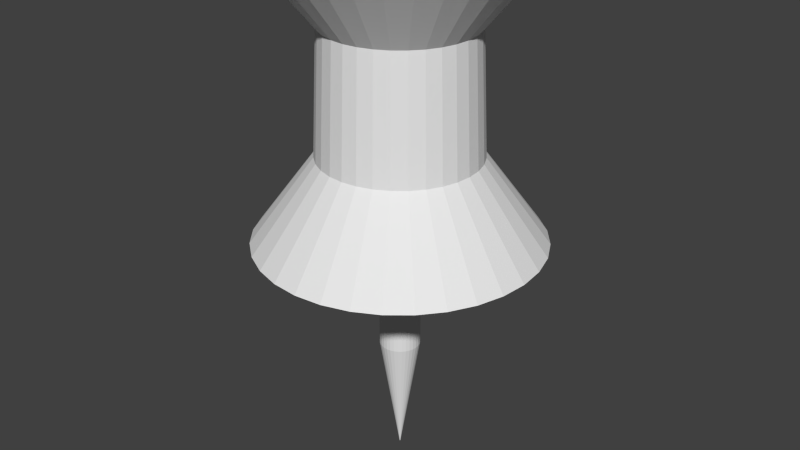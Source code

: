 # Source: pushpin.blend  (saved by Blender 2.74.0; exported with 4.5.12 LTS)
import bpy
from mathutils import Matrix  # noqa: F401  (used for matrix-valued properties, if any)

bpy.ops.wm.read_factory_settings(use_empty=True)
scene = bpy.context.scene
scene.name = 'Scene'

# ---- collections
col_collection_1 = bpy.data.collections.new('Collection 1'); scene.collection.children.link(col_collection_1)

# ---- world
world_world = bpy.data.worlds.new('World'); scene.world = world_world
world_world.color = (0.05088, 0.05088, 0.05088)
world_world.use_sun_shadow = False
world_world.sun_shadow_jitter_overblur = 0.0
world_world.cycles.sampling_method = 'MANUAL'
world_world.cycles.sample_map_resolution = 256

# ---- meshes
me_cylinder = bpy.data.meshes.new('Cylinder')
me_cylinder.from_pydata([(0.01636, 0.208, 1.187), (0.01636, 1.198, 4.959), (0.05538, 0.2042, 1.187), (0.2485, 1.175, 4.959), (0.0929, 0.1928, 1.187), (0.4717, 1.107, 4.959), (0.1275, 0.1743, 1.187), (0.6774, 0.9973, 4.959), (0.1578, 0.1495, 1.187), (0.8577, 0.8494, 4.959), (0.1827, 0.1191, 1.187), (1.006, 0.6691, 4.959), (0.2011, 0.08457, 1.187), (1.116, 0.4634, 4.959), (0.2125, 0.04705, 1.187), (1.183, 0.2402, 4.959), (0.2164, 0.008032, 1.187), (1.206, 0.008031, 4.959), (0.2125, -0.03099, 1.187), (1.183, -0.2241, 4.959), (0.2011, -0.06851, 1.187), (1.116, -0.4473, 4.959), (0.1827, -0.1031, 1.187), (1.006, -0.653, 4.959), (0.1578, -0.1334, 1.187), (0.8577, -0.8333, 4.959), (0.1275, -0.1583, 1.187), (0.6774, -0.9813, 4.959), (0.0929, -0.1767, 1.187), (0.4717, -1.091, 4.959), (0.05538, -0.1881, 1.187), (0.2485, -1.159, 4.959), (0.01636, -0.192, 1.187), (0.01636, -1.182, 4.959), (-0.02266, -0.1881, 1.187), (-0.2158, -1.159, 4.959), (-0.06018, -0.1767, 1.187), (-0.439, -1.091, 4.959), (-0.09475, -0.1583, 1.187), (-0.6447, -0.9813, 4.959), (-0.1251, -0.1334, 1.187), (-0.825, -0.8333, 4.959), (-0.1499, -0.1031, 1.187), (-0.9729, -0.653, 4.959), (-0.1684, -0.0685, 1.187), (-1.083, -0.4473, 4.959), (-0.1798, -0.03099, 1.187), (-1.151, -0.2241, 4.959), (-0.1836, 0.008032, 1.187), (-1.173, 0.008033, 4.959), (-0.1798, 0.04705, 1.187), (-1.151, 0.2402, 4.959), (-0.1684, 0.08457, 1.187), (-1.083, 0.4634, 4.959), (-0.1499, 0.1191, 1.187), (-0.9729, 0.6691, 4.959), (-0.1251, 0.1495, 1.187), (-0.825, 0.8494, 4.959), (-0.09475, 0.1743, 1.187), (-0.6447, 0.9973, 4.959), (-0.06017, 0.1928, 1.187), (-0.439, 1.107, 4.959), (-0.02266, 0.2042, 1.187), (-0.2158, 1.175, 4.959), (0.01636, 1.408, 2.34), (0.2895, 1.381, 2.34), (0.5521, 1.301, 2.34), (0.7942, 1.172, 2.34), (1.006, 0.998, 2.34), (1.18, 0.7858, 2.34), (1.31, 0.5438, 2.34), (1.389, 0.2812, 2.34), (1.416, 0.008031, 2.34), (1.389, -0.2651, 2.34), (1.31, -0.5277, 2.34), (1.18, -0.7698, 2.34), (1.006, -0.9819, 2.34), (0.7942, -1.156, 2.34), (0.5521, -1.285, 2.34), (0.2895, -1.365, 2.34), (0.01636, -1.392, 2.34), (-0.2568, -1.365, 2.34), (-0.5194, -1.285, 2.34), (-0.7614, -1.156, 2.34), (-0.9736, -0.9819, 2.34), (-1.148, -0.7698, 2.34), (-1.277, -0.5277, 2.34), (-1.357, -0.2651, 2.34), (-1.384, 0.008033, 2.34), (-1.357, 0.2812, 2.34), (-1.277, 0.5438, 2.34), (-1.148, 0.7858, 2.34), (-0.9736, 0.998, 2.34), (-0.7614, 1.172, 2.34), (-0.5194, 1.301, 2.34), (-0.2568, 1.381, 2.34), (0.05538, 0.2042, 2.34), (0.0929, 0.1928, 2.34), (0.1275, 0.1743, 2.34), (0.1578, 0.1495, 2.34), (0.1827, 0.1191, 2.34), (0.2011, 0.08457, 2.34), (0.2125, 0.04705, 2.34), (0.2164, 0.008032, 2.34), (0.2125, -0.03099, 2.34), (0.2011, -0.06851, 2.34), (0.1827, -0.1031, 2.34), (0.1578, -0.1334, 2.34), (0.1275, -0.1583, 2.34), (0.0929, -0.1767, 2.34), (0.05538, -0.1881, 2.34), (0.01636, -0.192, 2.34), (-0.02266, -0.1881, 2.34), (-0.06018, -0.1767, 2.34), (-0.09475, -0.1583, 2.34), (-0.1251, -0.1334, 2.34), (-0.1499, -0.1031, 2.34), (-0.1684, -0.0685, 2.34), (-0.1798, -0.03099, 2.34), (-0.1836, 0.008032, 2.34), (-0.1798, 0.04705, 2.34), (-0.1684, 0.08457, 2.34), (-0.1499, 0.1191, 2.34), (-0.1251, 0.1495, 2.34), (-0.09475, 0.1743, 2.34), (-0.06017, 0.1928, 2.34), (-0.02266, 0.2042, 2.34), (0.01636, 0.208, 2.34), (0.01636, 0.7883, 3.181), (0.1686, 0.7733, 3.181), (0.315, 0.7289, 3.181), (0.4499, 0.6568, 3.181), (0.5681, 0.5598, 3.181), (0.6652, 0.4415, 3.181), (0.7373, 0.3066, 3.181), (0.7817, 0.1603, 3.181), (0.7967, 0.008032, 3.181), (0.7817, -0.1442, 3.181), (0.7373, -0.2906, 3.181), (0.6652, -0.4255, 3.181), (0.5681, -0.5437, 3.181), (0.4499, -0.6408, 3.181), (0.315, -0.7129, 3.181), (0.1686, -0.7573, 3.181), (0.01636, -0.7723, 3.181), (-0.1359, -0.7573, 3.181), (-0.2822, -0.7129, 3.181), (-0.4171, -0.6408, 3.181), (-0.5354, -0.5437, 3.181), (-0.6324, -0.4255, 3.181), (-0.7045, -0.2906, 3.181), (-0.7489, -0.1442, 3.181), (-0.7639, 0.008032, 3.181), (-0.7489, 0.1603, 3.181), (-0.7045, 0.3066, 3.181), (-0.6324, 0.4415, 3.181), (-0.5354, 0.5598, 3.181), (-0.4171, 0.6568, 3.181), (-0.2822, 0.7289, 3.181), (-0.1359, 0.7733, 3.181), (0.01636, 0.7341, 4.39), (0.158, 0.7202, 4.39), (0.2942, 0.6789, 4.39), (0.4198, 0.6118, 4.39), (0.5298, 0.5215, 4.39), (0.6201, 0.4114, 4.39), (0.6872, 0.2859, 4.39), (0.7285, 0.1497, 4.39), (0.7425, 0.008032, 4.39), (0.7285, -0.1336, 4.39), (0.6872, -0.2698, 4.39), (0.6201, -0.3954, 4.39), (0.5298, -0.5054, 4.39), (0.4198, -0.5957, 4.39), (0.2942, -0.6628, 4.39), (0.158, -0.7041, 4.39), (0.01636, -0.7181, 4.39), (-0.1253, -0.7041, 4.39), (-0.2615, -0.6628, 4.39), (-0.387, -0.5957, 4.39), (-0.4971, -0.5054, 4.39), (-0.5874, -0.3954, 4.39), (-0.6545, -0.2698, 4.39), (-0.6958, -0.1336, 4.39), (-0.7097, 0.008032, 4.39), (-0.6958, 0.1497, 4.39), (-0.6545, 0.2859, 4.39), (-0.5874, 0.4114, 4.39), (-0.4971, 0.5215, 4.39), (-0.387, 0.6118, 4.39), (-0.2615, 0.6789, 4.39), (-0.1253, 0.7202, 4.39), (0.7514, -0.1382, 3.868), (0.4723, -1.093, 2.623), (0.7548, 0.008032, 4.114), (0.6582, -0.4208, 3.368), (0.6028, -0.8697, 2.807), (0.7229, -0.2846, 3.527), (-0.2669, 0.692, 4.072), (0.7765, 0.7681, 2.781), (-0.3917, 0.6187, 4.203), (0.1665, 0.7627, 3.423), (0.5551, 0.8144, 2.924), (-0.1297, 0.7423, 3.886), (-0.4998, 0.5242, 4.304), (0.01636, 0.767, 3.656), (-0.502, -0.5103, 4.234), (0.2993, -0.6751, 4.092), (-0.3488, -0.8736, 4.67), (-0.516, -0.7887, 2.939), (-0.5976, -0.4022, 4.116), (0.1617, -0.7226, 3.969), (-0.8368, -0.8451, 2.603), (-0.6707, -0.2766, 3.997), (-0.8677, 0.3742, 4.673), (0.01636, -0.7473, 3.738), (-0.7188, -0.1382, 3.867), (-0.133, -0.743, 3.504), (-0.7221, 0.7465, 2.823), (-0.7383, 0.008032, 3.752), (-0.6756, 1.044, 2.55), (-0.7293, 0.1564, 3.628), (0.4228, -0.6002, 4.268), (-0.6972, 0.3036, 3.357), (0.01636, 0.01203, -0.0323), (0.01714, 0.01195, -0.0323), (0.01789, 0.01173, -0.0323), (0.01858, 0.01136, -0.0323), (0.01919, 0.01086, -0.0323), (0.01969, 0.01025, -0.0323), (0.02006, 0.009562, -0.0323), (0.02028, 0.008812, -0.0323), (0.02036, 0.008032, -0.0323), (0.02028, 0.007251, -0.0323), (0.02006, 0.006501, -0.0323), (0.01969, 0.005809, -0.0323), (0.01919, 0.005203, -0.0323), (0.01858, 0.004706, -0.0323), (0.01789, 0.004336, -0.0323), (0.01714, 0.004108, -0.0323), (0.01636, 0.004032, -0.0323), (0.01558, 0.004108, -0.0323), (0.01483, 0.004336, -0.0323), (0.01414, 0.004706, -0.0323), (0.01353, 0.005203, -0.0323), (0.01303, 0.005809, -0.0323), (0.01267, 0.006501, -0.0323), (0.01244, 0.007251, -0.0323), (0.01236, 0.008032, -0.0323), (0.01244, 0.008812, -0.0323), (0.01267, 0.009562, -0.0323), (0.01303, 0.01025, -0.0323), (0.01353, 0.01086, -0.0323), (0.01414, 0.01136, -0.0323), (0.01483, 0.01173, -0.0323), (0.01558, 0.01195, -0.0323)], [], [(160, 1, 3, 161), (161, 3, 5, 162), (162, 5, 7, 163), (163, 7, 9, 164), (164, 9, 11, 165), (165, 11, 13, 166), (166, 13, 167), (167, 15, 17, 168), (168, 17, 19, 169), (169, 19, 21, 170), (170, 21, 23, 171), (171, 23, 172), (172, 25, 27, 173), (173, 27, 29, 174), (174, 29, 31, 175), (175, 31, 33, 176), (176, 33, 35, 177), (177, 35, 208, 178), (178, 208, 179), (179, 39, 41, 180), (180, 41, 43, 181), (181, 43, 45, 182), (182, 45, 47, 183), (183, 47, 49, 184), (184, 49, 51, 185), (185, 51, 214, 186), (186, 214, 187), (187, 55, 57, 188), (188, 57, 59, 189), (189, 59, 61, 190), (3, 1, 63, 61, 59, 57, 55, 53, 51, 49, 47, 45, 43, 41, 39, 37, 35, 33, 31, 29, 27, 25, 23, 21, 19, 17, 15, 13, 11, 9, 7, 5), (191, 63, 1, 160), (190, 61, 63, 191), (58, 60, 254, 253), (125, 94, 95, 126), (126, 95, 64, 127), (124, 93, 94, 125), (123, 92, 93, 124), (122, 91, 92, 123), (121, 90, 91, 122), (120, 89, 90, 121), (119, 88, 89, 120), (118, 87, 88, 119), (117, 86, 87, 118), (116, 85, 86, 117), (115, 84, 85, 116), (114, 83, 84, 115), (113, 82, 83, 114), (112, 81, 82, 113), (111, 80, 81, 112), (110, 79, 80, 111), (109, 78, 79, 110), (108, 77, 78, 109), (107, 76, 77, 108), (106, 75, 76, 107), (105, 74, 75, 106), (104, 73, 74, 105), (103, 72, 73, 104), (102, 71, 72, 103), (101, 70, 71, 102), (100, 69, 70, 101), (99, 68, 69, 100), (98, 67, 68, 99), (97, 66, 67, 98), (96, 65, 66, 97), (127, 64, 65, 96), (0, 127, 96, 2), (2, 96, 97, 4), (4, 97, 98, 6), (6, 98, 99, 8), (8, 99, 100, 10), (10, 100, 101, 12), (12, 101, 102, 14), (14, 102, 103, 16), (16, 103, 104, 18), (18, 104, 105, 20), (20, 105, 106, 22), (22, 106, 107, 24), (24, 107, 108, 26), (26, 108, 109, 28), (28, 109, 110, 30), (30, 110, 111, 32), (32, 111, 112, 34), (34, 112, 113, 36), (36, 113, 114, 38), (38, 114, 115, 40), (40, 115, 116, 42), (42, 116, 117, 44), (44, 117, 118, 46), (46, 118, 119, 48), (48, 119, 120, 50), (50, 120, 121, 52), (52, 121, 122, 54), (54, 122, 123, 56), (56, 123, 124, 58), (58, 124, 125, 60), (62, 126, 127, 0), (60, 125, 126, 62), (94, 158, 159, 95), (95, 159, 128, 64), (93, 220, 94), (92, 218, 220, 93), (91, 155, 218, 92), (90, 154, 155, 91), (89, 153, 154, 90), (88, 152, 153, 89), (87, 151, 152, 88), (86, 150, 151, 87), (85, 149, 150, 86), (84, 212, 85), (83, 209, 212, 84), (82, 146, 209, 83), (81, 145, 146, 82), (80, 144, 145, 81), (79, 143, 144, 80), (78, 193, 79), (77, 196, 193, 78), (76, 140, 196, 77), (75, 139, 140, 76), (74, 138, 139, 75), (73, 137, 138, 74), (72, 136, 137, 73), (71, 135, 136, 72), (70, 134, 135, 71), (69, 133, 134, 70), (68, 199, 69), (67, 202, 199, 68), (66, 130, 202, 67), (65, 129, 130, 66), (64, 128, 129, 65), (158, 198, 203, 159), (159, 203, 205, 128), (157, 200, 198, 158), (156, 204, 200, 157), (155, 187, 204, 156), (154, 223, 155), (153, 221, 223, 154), (152, 219, 221, 153), (151, 216, 219, 152), (150, 213, 216, 151), (149, 210, 213, 150), (148, 206, 210, 149), (147, 179, 206, 148), (146, 178, 179, 147), (145, 217, 146), (144, 215, 217, 145), (143, 211, 215, 144), (142, 207, 211, 143), (141, 222, 207, 142), (140, 172, 222, 141), (139, 195, 140), (138, 197, 195, 139), (137, 192, 197, 138), (136, 194, 192, 137), (135, 167, 194, 136), (134, 166, 167, 135), (133, 165, 166, 134), (132, 164, 165, 133), (131, 163, 164, 132), (130, 162, 163, 131), (129, 201, 130), (128, 205, 201, 129), (195, 171, 172, 140), (140, 141, 196), (167, 168, 194), (197, 170, 171, 195), (192, 169, 170, 197), (193, 142, 143, 79), (194, 168, 169, 192), (196, 141, 142, 193), (13, 15, 167), (130, 131, 202), (198, 190, 191, 203), (205, 160, 161, 201), (187, 188, 204), (203, 191, 160, 205), (199, 132, 133, 69), (200, 189, 190, 198), (202, 131, 132, 199), (204, 188, 189, 200), (201, 161, 162, 130), (216, 183, 184, 219), (210, 181, 182, 213), (221, 185, 186, 223), (218, 156, 157, 220), (212, 148, 149, 85), (179, 180, 206), (217, 177, 178, 146), (211, 175, 176, 215), (146, 147, 209), (208, 37, 39, 179), (222, 173, 174, 207), (223, 186, 187, 155), (219, 184, 185, 221), (155, 156, 218), (206, 180, 181, 210), (220, 157, 158, 94), (213, 182, 183, 216), (209, 147, 148, 212), (172, 173, 222), (215, 176, 177, 217), (207, 174, 175, 211), (214, 53, 55, 187), (23, 25, 172), (35, 37, 208), (51, 53, 214), (224, 225, 226, 227, 228, 229, 230, 231, 232, 233, 234, 235, 236, 237, 238, 239, 240, 241, 242, 243, 244, 245, 246, 247, 248, 249, 250, 251, 252, 253, 254, 255), (36, 38, 243, 242), (0, 2, 225, 224), (14, 16, 232, 231), (42, 44, 246, 245), (20, 22, 235, 234), (48, 50, 249, 248), (4, 6, 227, 226), (26, 28, 238, 237), (54, 56, 252, 251), (32, 34, 241, 240), (10, 12, 230, 229), (60, 62, 255, 254), (38, 40, 244, 243), (16, 18, 233, 232), (44, 46, 247, 246), (22, 24, 236, 235), (50, 52, 250, 249), (6, 8, 228, 227), (28, 30, 239, 238), (56, 58, 253, 252), (34, 36, 242, 241), (12, 14, 231, 230), (62, 0, 224, 255), (40, 42, 245, 244), (18, 20, 234, 233), (46, 48, 248, 247), (2, 4, 226, 225), (24, 26, 237, 236), (52, 54, 251, 250), (8, 10, 229, 228), (30, 32, 240, 239)])
_uv = me_cylinder.uv_layers.new(name='UVMap')
_uv.uv.foreach_set('vector', [0.5119, 0.4968, 0.5166, 0.5074, 0.5136, 0.5085, 0.5097, 0.4976, 0.5097, 0.4976, 0.5136, 0.5085, 0.5105, 0.5095, 0.5074, 0.4983, 0.5074, 0.4983, 0.5105, 0.5095, 0.5074, 0.5102, 0.5051, 0.4988, 0.5051, 0.4988, 0.5074, 0.5102, 0.5042, 0.5107, 0.5028, 0.4992, 0.5028, 0.4992, 0.5042, 0.5107, 0.501, 0.511, 0.5005, 0.4996, 0.5005, 0.4996, 0.501, 0.511, 0.4977, 0.511, 0.4982, 0.4998, 0.4982, 0.4998, 0.4977, 0.511, 0.4961, 0.4999, 0.5364, 0.5417, 0.5335, 0.5491, 0.5312, 0.5481, 0.535, 0.5409, 0.535, 0.5409, 0.5312, 0.5481, 0.5291, 0.5468, 0.5336, 0.5399, 0.5336, 0.5399, 0.5291, 0.5468, 0.5271, 0.5454, 0.5323, 0.539, 0.5323, 0.539, 0.5271, 0.5454, 0.5253, 0.5437, 0.5311, 0.5379, 0.5311, 0.5379, 0.5253, 0.5437, 0.5299, 0.5368, 0.4942, 0.5581, 0.4922, 0.5688, 0.4889, 0.568, 0.4922, 0.5574, 0.4922, 0.5574, 0.4889, 0.568, 0.4857, 0.5669, 0.4901, 0.5565, 0.4901, 0.5565, 0.4857, 0.5669, 0.4827, 0.5654, 0.4881, 0.5554, 0.4881, 0.5554, 0.4827, 0.5654, 0.4798, 0.5637, 0.4861, 0.5541, 0.4861, 0.5541, 0.4798, 0.5637, 0.4771, 0.5616, 0.4842, 0.5528, 0.4842, 0.5528, 0.4771, 0.5616, 0.4786, 0.5555, 0.4824, 0.5515, 0.4824, 0.5515, 0.4786, 0.5555, 0.4809, 0.55, 0.5198, 0.5466, 0.5173, 0.5541, 0.515, 0.5532, 0.5184, 0.5459, 0.5184, 0.5459, 0.515, 0.5532, 0.5129, 0.5521, 0.517, 0.545, 0.517, 0.545, 0.5129, 0.5521, 0.5108, 0.5508, 0.5156, 0.544, 0.5156, 0.544, 0.5108, 0.5508, 0.5089, 0.5493, 0.5143, 0.5429, 0.5143, 0.5429, 0.5089, 0.5493, 0.5071, 0.5476, 0.5131, 0.5418, 0.5131, 0.5418, 0.5071, 0.5476, 0.5055, 0.5457, 0.5119, 0.5406, 0.5119, 0.5406, 0.5055, 0.5457, 0.5075, 0.5416, 0.5108, 0.5393, 0.5108, 0.5393, 0.5075, 0.5416, 0.5099, 0.5381, 0.5217, 0.4911, 0.5298, 0.498, 0.5276, 0.5004, 0.5202, 0.4925, 0.5202, 0.4925, 0.5276, 0.5004, 0.5251, 0.5025, 0.5184, 0.4938, 0.5184, 0.4938, 0.5251, 0.5025, 0.5224, 0.5044, 0.5164, 0.4949, 0.8068, 0.8425, 0.8026, 0.8396, 0.799, 0.8361, 0.7962, 0.8318, 0.7943, 0.8271, 0.7933, 0.8221, 0.7933, 0.8171, 0.7943, 0.8121, 0.7962, 0.8074, 0.799, 0.8031, 0.8026, 0.7995, 0.8068, 0.7967, 0.8115, 0.7948, 0.8165, 0.7938, 0.8216, 0.7938, 0.8266, 0.7948, 0.8313, 0.7967, 0.8355, 0.7995, 0.8391, 0.8031, 0.842, 0.8074, 0.8439, 0.8121, 0.8449, 0.8171, 0.8449, 0.8221, 0.8439, 0.8271, 0.842, 0.8318, 0.8391, 0.8361, 0.8355, 0.8396, 0.8313, 0.8425, 0.8266, 0.8444, 0.8216, 0.8454, 0.8165, 0.8454, 0.8115, 0.8444, 0.5142, 0.4959, 0.5195, 0.506, 0.5166, 0.5074, 0.5119, 0.4968, 0.5164, 0.4949, 0.5224, 0.5044, 0.5195, 0.506, 0.5142, 0.4959, 0.2446, 0.2466, 0.2387, 0.2442, 0.2387, 0.2442, 0.2446, 0.2466, 0.7568, 0.7327, 0.7624, 0.6755, 0.7753, 0.6781, 0.7586, 0.733, 0.7586, 0.733, 0.7753, 0.6781, 0.7874, 0.6831, 0.7604, 0.7337, 0.7549, 0.7327, 0.7493, 0.6755, 0.7624, 0.6755, 0.7568, 0.7327, 0.7531, 0.733, 0.7364, 0.6781, 0.7493, 0.6755, 0.7549, 0.7327, 0.7513, 0.7337, 0.7243, 0.6831, 0.7364, 0.6781, 0.7531, 0.733, 0.7498, 0.7348, 0.7134, 0.6904, 0.7243, 0.6831, 0.7513, 0.7337, 0.7485, 0.7361, 0.7041, 0.6997, 0.7134, 0.6904, 0.7498, 0.7348, 0.7474, 0.7377, 0.6968, 0.7106, 0.7041, 0.6997, 0.7485, 0.7361, 0.7467, 0.7394, 0.6918, 0.7227, 0.6968, 0.7106, 0.7474, 0.7377, 0.7463, 0.7412, 0.6892, 0.7356, 0.6918, 0.7227, 0.7467, 0.7394, 0.7463, 0.7431, 0.6892, 0.7488, 0.6892, 0.7356, 0.7463, 0.7412, 0.7467, 0.745, 0.6918, 0.7616, 0.6892, 0.7488, 0.7463, 0.7431, 0.7474, 0.7467, 0.6968, 0.7738, 0.6918, 0.7616, 0.7467, 0.745, 0.7485, 0.7483, 0.7041, 0.7847, 0.6968, 0.7738, 0.7474, 0.7467, 0.7498, 0.7496, 0.7134, 0.794, 0.7041, 0.7847, 0.7485, 0.7483, 0.7513, 0.7506, 0.7243, 0.8013, 0.7134, 0.794, 0.7498, 0.7496, 0.7531, 0.7513, 0.7364, 0.8063, 0.7243, 0.8013, 0.7513, 0.7506, 0.7549, 0.7517, 0.7493, 0.8088, 0.7364, 0.8063, 0.7531, 0.7513, 0.7568, 0.7517, 0.7624, 0.8088, 0.7493, 0.8088, 0.7549, 0.7517, 0.7586, 0.7513, 0.7753, 0.8063, 0.7624, 0.8088, 0.7568, 0.7517, 0.7604, 0.7506, 0.7874, 0.8013, 0.7753, 0.8063, 0.7586, 0.7513, 0.7619, 0.7496, 0.7983, 0.794, 0.7874, 0.8013, 0.7604, 0.7506, 0.7633, 0.7483, 0.8076, 0.7847, 0.7983, 0.794, 0.7619, 0.7496, 0.7643, 0.7467, 0.8149, 0.7738, 0.8076, 0.7847, 0.7633, 0.7483, 0.765, 0.745, 0.8199, 0.7616, 0.8149, 0.7738, 0.7643, 0.7467, 0.7654, 0.7431, 0.8225, 0.7488, 0.8199, 0.7616, 0.765, 0.745, 0.7654, 0.7412, 0.8225, 0.7356, 0.8225, 0.7488, 0.7654, 0.7431, 0.765, 0.7394, 0.8199, 0.7227, 0.8225, 0.7356, 0.7654, 0.7412, 0.7643, 0.7377, 0.8149, 0.7106, 0.8199, 0.7227, 0.765, 0.7394, 0.7633, 0.7361, 0.8076, 0.6997, 0.8149, 0.7106, 0.7643, 0.7377, 0.7619, 0.7348, 0.7983, 0.6904, 0.8076, 0.6997, 0.7633, 0.7361, 0.7604, 0.7337, 0.7874, 0.6831, 0.7983, 0.6904, 0.7619, 0.7348, 0.2261, 0.243, 0.2336, 0.2974, 0.2378, 0.2961, 0.2199, 0.2443, 0.2199, 0.2443, 0.2378, 0.2961, 0.2416, 0.294, 0.214, 0.2467, 0.214, 0.2467, 0.2416, 0.294, 0.245, 0.2912, 0.2087, 0.2502, 0.2087, 0.2502, 0.245, 0.2912, 0.2478, 0.2877, 0.2042, 0.2547, 0.2042, 0.2547, 0.2478, 0.2877, 0.2498, 0.2838, 0.2006, 0.2599, 0.2006, 0.2599, 0.2498, 0.2838, 0.251, 0.2796, 0.1982, 0.2657, 0.1982, 0.2657, 0.251, 0.2796, 0.2513, 0.2752, 0.1969, 0.2719, 0.1969, 0.2719, 0.2513, 0.2752, 0.251, 0.2708, 0.1969, 0.2782, 0.1969, 0.2782, 0.251, 0.2708, 0.2499, 0.2666, 0.1982, 0.2844, 0.1982, 0.2844, 0.2499, 0.2666, 0.2479, 0.2627, 0.2006, 0.2903, 0.2006, 0.2903, 0.2479, 0.2627, 0.2452, 0.2592, 0.2042, 0.2955, 0.2042, 0.2955, 0.2452, 0.2592, 0.2418, 0.2563, 0.2087, 0.3, 0.2087, 0.3, 0.2418, 0.2563, 0.238, 0.2542, 0.214, 0.3036, 0.214, 0.3036, 0.238, 0.2542, 0.2338, 0.2529, 0.2198, 0.306, 0.2198, 0.306, 0.2338, 0.2529, 0.2294, 0.2525, 0.2261, 0.3073, 0.2261, 0.3073, 0.2294, 0.2525, 0.225, 0.2529, 0.2324, 0.3073, 0.2324, 0.3073, 0.225, 0.2529, 0.2208, 0.2542, 0.2387, 0.3061, 0.2387, 0.3061, 0.2208, 0.2542, 0.2169, 0.2563, 0.2446, 0.3037, 0.2446, 0.3037, 0.2169, 0.2563, 0.2134, 0.2591, 0.2499, 0.3002, 0.2499, 0.3002, 0.2134, 0.2591, 0.2106, 0.2625, 0.2544, 0.2957, 0.2544, 0.2957, 0.2106, 0.2625, 0.2086, 0.2664, 0.258, 0.2905, 0.258, 0.2905, 0.2086, 0.2664, 0.2073, 0.2706, 0.2604, 0.2846, 0.2604, 0.2846, 0.2073, 0.2706, 0.2068, 0.275, 0.2617, 0.2783, 0.2617, 0.2783, 0.2068, 0.275, 0.2072, 0.2794, 0.2617, 0.272, 0.2617, 0.272, 0.2072, 0.2794, 0.2085, 0.2837, 0.2604, 0.2657, 0.2604, 0.2657, 0.2085, 0.2837, 0.2105, 0.2876, 0.258, 0.2599, 0.258, 0.2599, 0.2105, 0.2876, 0.2133, 0.291, 0.2544, 0.2546, 0.2544, 0.2546, 0.2133, 0.291, 0.2167, 0.2939, 0.2499, 0.2501, 0.2499, 0.2501, 0.2167, 0.2939, 0.2206, 0.296, 0.2446, 0.2466, 0.2446, 0.2466, 0.2206, 0.296, 0.2248, 0.2973, 0.2387, 0.2442, 0.2325, 0.243, 0.2292, 0.2978, 0.2336, 0.2974, 0.2261, 0.243, 0.2387, 0.2442, 0.2248, 0.2973, 0.2292, 0.2978, 0.2325, 0.243, 0.5238, 0.5169, 0.5158, 0.5252, 0.5144, 0.524, 0.5216, 0.5149, 0.5216, 0.5149, 0.5144, 0.524, 0.513, 0.523, 0.5193, 0.5133, 0.4666, 0.5115, 0.4673, 0.5153, 0.4627, 0.5124, 0.4707, 0.511, 0.4712, 0.5199, 0.4673, 0.5153, 0.4666, 0.5115, 0.4748, 0.511, 0.4738, 0.5265, 0.4712, 0.5199, 0.4707, 0.511, 0.4787, 0.5114, 0.4761, 0.527, 0.4738, 0.5265, 0.4748, 0.511, 0.4826, 0.5123, 0.4785, 0.5277, 0.4761, 0.527, 0.4787, 0.5114, 0.4864, 0.5135, 0.4808, 0.5286, 0.4785, 0.5277, 0.4826, 0.5123, 0.49, 0.5151, 0.483, 0.5297, 0.4808, 0.5286, 0.4864, 0.5135, 0.4934, 0.517, 0.4852, 0.5309, 0.483, 0.5297, 0.49, 0.5151, 0.4967, 0.5192, 0.4873, 0.5322, 0.4852, 0.5309, 0.4934, 0.517, 0.5267, 0.5089, 0.5265, 0.5124, 0.5238, 0.5089, 0.5297, 0.5093, 0.5283, 0.5172, 0.5265, 0.5124, 0.5267, 0.5089, 0.5326, 0.51, 0.5293, 0.5208, 0.5283, 0.5172, 0.5297, 0.5093, 0.5353, 0.5109, 0.5309, 0.5215, 0.5293, 0.5208, 0.5326, 0.51, 0.5379, 0.5122, 0.5324, 0.5223, 0.5309, 0.5215, 0.5353, 0.5109, 0.5404, 0.5137, 0.5339, 0.5233, 0.5324, 0.5223, 0.5379, 0.5122, 0.4646, 0.4825, 0.4689, 0.4852, 0.4627, 0.486, 0.467, 0.4792, 0.4735, 0.4846, 0.4689, 0.4852, 0.4646, 0.4825, 0.4697, 0.4763, 0.4802, 0.4872, 0.4735, 0.4846, 0.467, 0.4792, 0.4726, 0.4737, 0.4821, 0.486, 0.4802, 0.4872, 0.4697, 0.4763, 0.4758, 0.4715, 0.4842, 0.4848, 0.4821, 0.486, 0.4726, 0.4737, 0.4792, 0.4696, 0.4865, 0.4837, 0.4842, 0.4848, 0.4758, 0.4715, 0.4827, 0.468, 0.4888, 0.4828, 0.4865, 0.4837, 0.4792, 0.4696, 0.4863, 0.4668, 0.4911, 0.482, 0.4888, 0.4828, 0.4827, 0.468, 0.49, 0.4658, 0.4935, 0.4814, 0.4911, 0.482, 0.4863, 0.4668, 0.4938, 0.4652, 0.4958, 0.4809, 0.4935, 0.4814, 0.49, 0.4658, 0.5085, 0.5092, 0.5077, 0.515, 0.5055, 0.5089, 0.5114, 0.5097, 0.5094, 0.5173, 0.5077, 0.515, 0.5085, 0.5092, 0.5142, 0.5106, 0.5101, 0.5211, 0.5094, 0.5173, 0.5114, 0.5097, 0.5168, 0.5118, 0.5116, 0.522, 0.5101, 0.5211, 0.5142, 0.5106, 0.5193, 0.5133, 0.513, 0.523, 0.5116, 0.522, 0.5168, 0.5118, 0.5158, 0.5252, 0.509, 0.5324, 0.5093, 0.5299, 0.5144, 0.524, 0.5144, 0.524, 0.5093, 0.5299, 0.5097, 0.527, 0.513, 0.523, 0.517, 0.5264, 0.5092, 0.5345, 0.509, 0.5324, 0.5158, 0.5252, 0.5182, 0.5277, 0.5095, 0.5363, 0.5092, 0.5345, 0.517, 0.5264, 0.5192, 0.529, 0.5099, 0.5381, 0.5095, 0.5363, 0.5182, 0.5277, 0.4761, 0.527, 0.4753, 0.5295, 0.4738, 0.5265, 0.4785, 0.5277, 0.4757, 0.5339, 0.4753, 0.5295, 0.4761, 0.527, 0.4808, 0.5286, 0.4768, 0.5365, 0.4757, 0.5339, 0.4785, 0.5277, 0.483, 0.5297, 0.4779, 0.539, 0.4768, 0.5365, 0.4808, 0.5286, 0.4852, 0.5309, 0.4787, 0.5417, 0.4779, 0.539, 0.483, 0.5297, 0.4873, 0.5322, 0.4796, 0.5443, 0.4787, 0.5417, 0.4852, 0.5309, 0.4893, 0.5336, 0.4804, 0.547, 0.4796, 0.5443, 0.4873, 0.5322, 0.4912, 0.5351, 0.4809, 0.55, 0.4804, 0.547, 0.4893, 0.5336, 0.4929, 0.5366, 0.4824, 0.5515, 0.4809, 0.55, 0.4912, 0.5351, 0.5309, 0.5215, 0.529, 0.5246, 0.5293, 0.5208, 0.5324, 0.5223, 0.529, 0.5275, 0.529, 0.5246, 0.5309, 0.5215, 0.5339, 0.5233, 0.5289, 0.5305, 0.529, 0.5275, 0.5324, 0.5223, 0.5353, 0.5243, 0.5294, 0.5324, 0.5289, 0.5305, 0.5339, 0.5233, 0.5367, 0.5254, 0.5295, 0.5349, 0.5294, 0.5324, 0.5353, 0.5243, 0.5379, 0.5265, 0.5299, 0.5368, 0.5295, 0.5349, 0.5367, 0.5254, 0.4821, 0.486, 0.4835, 0.4884, 0.4802, 0.4872, 0.4842, 0.4848, 0.4862, 0.4896, 0.4835, 0.4884, 0.4821, 0.486, 0.4865, 0.4837, 0.4898, 0.4936, 0.4862, 0.4896, 0.4842, 0.4848, 0.4888, 0.4828, 0.4929, 0.4965, 0.4898, 0.4936, 0.4865, 0.4837, 0.4911, 0.482, 0.4961, 0.4999, 0.4929, 0.4965, 0.4888, 0.4828, 0.4935, 0.4814, 0.4982, 0.4998, 0.4961, 0.4999, 0.4911, 0.482, 0.4958, 0.4809, 0.5005, 0.4996, 0.4982, 0.4998, 0.4935, 0.4814, 0.4982, 0.4804, 0.5028, 0.4992, 0.5005, 0.4996, 0.4958, 0.4809, 0.5007, 0.4801, 0.5051, 0.4988, 0.5028, 0.4992, 0.4982, 0.4804, 0.5029, 0.4799, 0.5074, 0.4983, 0.5051, 0.4988, 0.5007, 0.4801, 0.5116, 0.522, 0.51, 0.5241, 0.5101, 0.5211, 0.513, 0.523, 0.5097, 0.527, 0.51, 0.5241, 0.5116, 0.522, 0.5379, 0.5291, 0.5311, 0.5379, 0.5299, 0.5368, 0.5379, 0.5265, 0.5379, 0.5265, 0.5367, 0.5254, 0.5403, 0.5217, 0.5364, 0.5417, 0.535, 0.5409, 0.5368, 0.5383, 0.5382, 0.5314, 0.5323, 0.539, 0.5311, 0.5379, 0.5379, 0.5291, 0.5371, 0.5353, 0.5336, 0.5399, 0.5323, 0.539, 0.5382, 0.5314, 0.5402, 0.5183, 0.5353, 0.5243, 0.5339, 0.5233, 0.5404, 0.5137, 0.5368, 0.5383, 0.535, 0.5409, 0.5336, 0.5399, 0.5371, 0.5353, 0.5403, 0.5217, 0.5367, 0.5254, 0.5353, 0.5243, 0.5402, 0.5183, 0.5359, 0.5499, 0.5335, 0.5491, 0.5364, 0.5417, 0.5029, 0.4799, 0.5007, 0.4801, 0.5006, 0.4754, 0.5146, 0.4905, 0.5164, 0.4949, 0.5142, 0.4959, 0.5118, 0.4885, 0.5089, 0.4858, 0.5119, 0.4968, 0.5097, 0.4976, 0.5059, 0.4829, 0.5217, 0.4911, 0.5202, 0.4925, 0.5194, 0.4915, 0.5118, 0.4885, 0.5142, 0.4959, 0.5119, 0.4968, 0.5089, 0.4858, 0.4978, 0.4729, 0.4982, 0.4804, 0.4958, 0.4809, 0.4938, 0.4652, 0.5171, 0.4914, 0.5184, 0.4938, 0.5164, 0.4949, 0.5146, 0.4905, 0.5006, 0.4754, 0.5007, 0.4801, 0.4982, 0.4804, 0.4978, 0.4729, 0.5194, 0.4915, 0.5202, 0.4925, 0.5184, 0.4938, 0.5171, 0.4914, 0.5059, 0.4829, 0.5097, 0.4976, 0.5074, 0.4983, 0.5029, 0.4799, 0.5183, 0.5387, 0.5143, 0.5429, 0.5131, 0.5418, 0.5181, 0.5367, 0.5188, 0.5426, 0.517, 0.545, 0.5156, 0.544, 0.5185, 0.5407, 0.518, 0.5346, 0.5119, 0.5406, 0.5108, 0.5393, 0.519, 0.5315, 0.5222, 0.5248, 0.5182, 0.5277, 0.517, 0.5264, 0.5236, 0.5207, 0.4965, 0.5253, 0.4893, 0.5336, 0.4873, 0.5322, 0.4967, 0.5192, 0.5198, 0.5466, 0.5184, 0.5459, 0.5193, 0.5444, 0.492, 0.5418, 0.4842, 0.5528, 0.4824, 0.5515, 0.4929, 0.5366, 0.4916, 0.5499, 0.4881, 0.5554, 0.4861, 0.5541, 0.4917, 0.5459, 0.4929, 0.5366, 0.4912, 0.5351, 0.4944, 0.5318, 0.5205, 0.5508, 0.5198, 0.5547, 0.5173, 0.5541, 0.5198, 0.5466, 0.4929, 0.5557, 0.4922, 0.5574, 0.4901, 0.5565, 0.4924, 0.5525, 0.519, 0.5315, 0.5108, 0.5393, 0.5099, 0.5381, 0.5192, 0.529, 0.5181, 0.5367, 0.5131, 0.5418, 0.5119, 0.5406, 0.518, 0.5346, 0.5192, 0.529, 0.5182, 0.5277, 0.5222, 0.5248, 0.5193, 0.5444, 0.5184, 0.5459, 0.517, 0.545, 0.5188, 0.5426, 0.5236, 0.5207, 0.517, 0.5264, 0.5158, 0.5252, 0.5238, 0.5169, 0.5185, 0.5407, 0.5156, 0.544, 0.5143, 0.5429, 0.5183, 0.5387, 0.4944, 0.5318, 0.4912, 0.5351, 0.4893, 0.5336, 0.4965, 0.5253, 0.4942, 0.5581, 0.4922, 0.5574, 0.4929, 0.5557, 0.4917, 0.5459, 0.4861, 0.5541, 0.4842, 0.5528, 0.492, 0.5418, 0.4924, 0.5525, 0.4901, 0.5565, 0.4881, 0.5554, 0.4916, 0.5499, 0.5274, 0.4924, 0.5318, 0.4953, 0.5298, 0.498, 0.5217, 0.4911, 0.4957, 0.5692, 0.4922, 0.5688, 0.4942, 0.5581, 0.5222, 0.555, 0.5198, 0.5547, 0.5205, 0.5508, 0.5335, 0.4924, 0.5318, 0.4953, 0.5274, 0.4924, 0.2543, 0.1856, 0.2683, 0.1856, 0.2819, 0.1883, 0.2948, 0.1937, 0.3064, 0.2014, 0.3163, 0.2113, 0.324, 0.2229, 0.3294, 0.2357, 0.3321, 0.2494, 0.3321, 0.2634, 0.3294, 0.277, 0.324, 0.2899, 0.3163, 0.3015, 0.3064, 0.3114, 0.2948, 0.3191, 0.2819, 0.3244, 0.2683, 0.3272, 0.2543, 0.3272, 0.2407, 0.3244, 0.2278, 0.3191, 0.2162, 0.3114, 0.2063, 0.3015, 0.1986, 0.2899, 0.1933, 0.277, 0.1905, 0.2634, 0.1905, 0.2494, 0.1933, 0.2357, 0.1986, 0.2229, 0.2063, 0.2113, 0.2162, 0.2014, 0.2278, 0.1937, 0.2407, 0.1883, 0.2446, 0.3037, 0.2499, 0.3002, 0.2499, 0.3002, 0.2446, 0.3037, 0.2261, 0.243, 0.2199, 0.2443, 0.2199, 0.2443, 0.2261, 0.243, 0.1969, 0.2719, 0.1969, 0.2782, 0.1969, 0.2782, 0.1969, 0.2719, 0.258, 0.2905, 0.2604, 0.2846, 0.2604, 0.2846, 0.258, 0.2905, 0.2006, 0.2903, 0.2042, 0.2955, 0.2042, 0.2955, 0.2006, 0.2903, 0.2617, 0.272, 0.2604, 0.2657, 0.2604, 0.2657, 0.2617, 0.272, 0.214, 0.2467, 0.2087, 0.2502, 0.2087, 0.2502, 0.214, 0.2467, 0.214, 0.3036, 0.2198, 0.306, 0.2198, 0.306, 0.214, 0.3036, 0.2544, 0.2546, 0.2499, 0.2501, 0.2499, 0.2501, 0.2544, 0.2546, 0.2324, 0.3073, 0.2387, 0.3061, 0.2387, 0.3061, 0.2324, 0.3073, 0.2006, 0.2599, 0.1982, 0.2657, 0.1982, 0.2657, 0.2006, 0.2599, 0.2387, 0.2442, 0.2325, 0.243, 0.2325, 0.243, 0.2387, 0.2442, 0.2499, 0.3002, 0.2544, 0.2957, 0.2544, 0.2957, 0.2499, 0.3002, 0.1969, 0.2782, 0.1982, 0.2844, 0.1982, 0.2844, 0.1969, 0.2782, 0.2604, 0.2846, 0.2617, 0.2783, 0.2617, 0.2783, 0.2604, 0.2846, 0.2042, 0.2955, 0.2087, 0.3, 0.2087, 0.3, 0.2042, 0.2955, 0.2604, 0.2657, 0.258, 0.2599, 0.258, 0.2599, 0.2604, 0.2657, 0.2087, 0.2502, 0.2042, 0.2547, 0.2042, 0.2547, 0.2087, 0.2502, 0.2198, 0.306, 0.2261, 0.3073, 0.2261, 0.3073, 0.2198, 0.306, 0.2499, 0.2501, 0.2446, 0.2466, 0.2446, 0.2466, 0.2499, 0.2501, 0.2387, 0.3061, 0.2446, 0.3037, 0.2446, 0.3037, 0.2387, 0.3061, 0.1982, 0.2657, 0.1969, 0.2719, 0.1969, 0.2719, 0.1982, 0.2657, 0.2325, 0.243, 0.2261, 0.243, 0.2261, 0.243, 0.2325, 0.243, 0.2544, 0.2957, 0.258, 0.2905, 0.258, 0.2905, 0.2544, 0.2957, 0.1982, 0.2844, 0.2006, 0.2903, 0.2006, 0.2903, 0.1982, 0.2844, 0.2617, 0.2783, 0.2617, 0.272, 0.2617, 0.272, 0.2617, 0.2783, 0.2199, 0.2443, 0.214, 0.2467, 0.214, 0.2467, 0.2199, 0.2443, 0.2087, 0.3, 0.214, 0.3036, 0.214, 0.3036, 0.2087, 0.3, 0.258, 0.2599, 0.2544, 0.2546, 0.2544, 0.2546, 0.258, 0.2599, 0.2042, 0.2547, 0.2006, 0.2599, 0.2006, 0.2599, 0.2042, 0.2547, 0.2261, 0.3073, 0.2324, 0.3073, 0.2324, 0.3073, 0.2261, 0.3073])
me_cylinder.use_remesh_preserve_volume = False
me_cylinder.use_remesh_preserve_attributes = False
me_cylinder.use_mirror_vertex_groups = False
me_cylinder.update()

# ---- objects
ob_cylinder = bpy.data.objects.new('Cylinder', me_cylinder)

# ---- transforms, parenting, visibility, modifiers, constraints
ob_cylinder.location = (0.0, 0.0, -2.75)
ob_cylinder.lineart.crease_threshold = 0.0

# ---- collection membership
col_collection_1.objects.link(ob_cylinder)

# ---- scene / render settings (as saved in the file)
scene.frame_start = 1; scene.frame_end = 250; scene.frame_set(1)
scene.render.engine = 'BLENDER_EEVEE_NEXT'
scene.render.resolution_percentage = 50
scene.render.dither_intensity = 0.0
scene.cycles.use_denoising = False
scene.cycles.samples = 10
scene.cycles.sampling_pattern = 'TABULATED_SOBOL'
scene.cycles.light_sampling_threshold = 0.0
scene.cycles.use_adaptive_sampling = False
scene.cycles.use_light_tree = False
scene.cycles.blur_glossy = 0.0
scene.cycles.pixel_filter_type = 'GAUSSIAN'
scene.cycles.sample_clamp_indirect = 0.0
scene.view_settings.view_transform = 'Standard'
bpy.context.view_layer.update()

# ---- added for rendering (the .blend has no active camera and no usable light): camera, sun
cam_auto = bpy.data.cameras.new('AutoCamera')
cam_auto.lens = 50.0
cam_auto.sensor_width = 36.0
cam_auto.clip_end = 1000.0
ob_auto_camera = bpy.data.objects.new('AutoCamera', cam_auto)
scene.collection.objects.link(ob_auto_camera)
ob_auto_camera.location = (5.91152, -7.06616, 4.42969)
ob_auto_camera.rotation_euler = (1.09748, -7.21219e-08, 0.694738)
scene.camera = ob_auto_camera
light_auto_sun = bpy.data.lights.new('AutoSun', 'SUN')
light_auto_sun.energy = 3.0
light_auto_sun.angle = 0.0523599
ob_auto_sun = bpy.data.objects.new('AutoSun', light_auto_sun)
scene.collection.objects.link(ob_auto_sun)
ob_auto_sun.rotation_euler = (0.872665, 0.174533, 0.523599)
bpy.context.view_layer.update()
